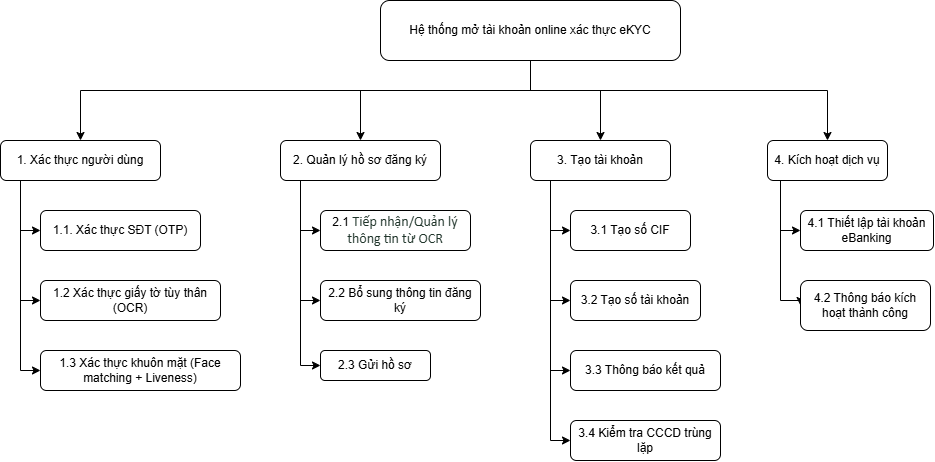

The diagram above was exported from draw.io. Its source (the exported page's mxGraphModel, read from the mxfile embedded in the PNG):
<mxGraphModel dx="1467" dy="841" grid="1" gridSize="10" guides="1" tooltips="1" connect="1" arrows="1" fold="1" page="1" pageScale="1" pageWidth="827" pageHeight="1169" math="0" shadow="0">
  <root>
    <mxCell id="0" />
    <mxCell id="1" parent="0" />
    <mxCell id="DuTGNaFCrXQGoVFJf8Na-7" edge="1" parent="1" source="DuTGNaFCrXQGoVFJf8Na-1" style="edgeStyle=orthogonalEdgeStyle;rounded=0;orthogonalLoop=1;jettySize=auto;html=1;entryX=0.5;entryY=0;entryDx=0;entryDy=0;" target="DuTGNaFCrXQGoVFJf8Na-2">
      <mxGeometry relative="1" as="geometry">
        <Array as="points">
          <mxPoint x="590" y="140" />
          <mxPoint x="140" y="140" />
        </Array>
      </mxGeometry>
    </mxCell>
    <mxCell id="DuTGNaFCrXQGoVFJf8Na-18" edge="1" parent="1" source="DuTGNaFCrXQGoVFJf8Na-1" style="edgeStyle=orthogonalEdgeStyle;rounded=0;orthogonalLoop=1;jettySize=auto;html=1;entryX=0.5;entryY=0;entryDx=0;entryDy=0;" target="DuTGNaFCrXQGoVFJf8Na-11">
      <mxGeometry relative="1" as="geometry">
        <Array as="points">
          <mxPoint x="590" y="140" />
          <mxPoint x="420" y="140" />
        </Array>
      </mxGeometry>
    </mxCell>
    <mxCell id="DuTGNaFCrXQGoVFJf8Na-29" edge="1" parent="1" source="DuTGNaFCrXQGoVFJf8Na-1" style="edgeStyle=orthogonalEdgeStyle;rounded=0;orthogonalLoop=1;jettySize=auto;html=1;entryX=0.5;entryY=0;entryDx=0;entryDy=0;" target="DuTGNaFCrXQGoVFJf8Na-19">
      <mxGeometry relative="1" as="geometry">
        <Array as="points">
          <mxPoint x="590" y="140" />
          <mxPoint x="660" y="140" />
        </Array>
      </mxGeometry>
    </mxCell>
    <mxCell id="DuTGNaFCrXQGoVFJf8Na-31" edge="1" parent="1" source="DuTGNaFCrXQGoVFJf8Na-1" style="edgeStyle=orthogonalEdgeStyle;rounded=0;orthogonalLoop=1;jettySize=auto;html=1;entryX=0.5;entryY=0;entryDx=0;entryDy=0;exitX=0.5;exitY=1;exitDx=0;exitDy=0;" target="DuTGNaFCrXQGoVFJf8Na-30" value="">
      <mxGeometry relative="1" as="geometry">
        <Array as="points">
          <mxPoint x="590" y="140" />
          <mxPoint x="887" y="140" />
        </Array>
      </mxGeometry>
    </mxCell>
    <mxCell id="DuTGNaFCrXQGoVFJf8Na-1" parent="1" style="rounded=1;whiteSpace=wrap;html=1;" value="Hệ thống mở tài khoản online xác thực eKYC" vertex="1">
      <mxGeometry height="60" width="300" x="440" y="50" as="geometry" />
    </mxCell>
    <mxCell id="DuTGNaFCrXQGoVFJf8Na-8" edge="1" parent="1" source="DuTGNaFCrXQGoVFJf8Na-2" style="edgeStyle=orthogonalEdgeStyle;rounded=0;orthogonalLoop=1;jettySize=auto;html=1;entryX=0;entryY=0.5;entryDx=0;entryDy=0;" target="DuTGNaFCrXQGoVFJf8Na-3">
      <mxGeometry relative="1" as="geometry">
        <Array as="points">
          <mxPoint x="80" y="280" />
        </Array>
      </mxGeometry>
    </mxCell>
    <mxCell id="DuTGNaFCrXQGoVFJf8Na-9" edge="1" parent="1" source="DuTGNaFCrXQGoVFJf8Na-2" style="edgeStyle=orthogonalEdgeStyle;rounded=0;orthogonalLoop=1;jettySize=auto;html=1;entryX=0;entryY=0.5;entryDx=0;entryDy=0;" target="DuTGNaFCrXQGoVFJf8Na-5">
      <mxGeometry relative="1" as="geometry">
        <Array as="points">
          <mxPoint x="80" y="350" />
        </Array>
      </mxGeometry>
    </mxCell>
    <mxCell id="DuTGNaFCrXQGoVFJf8Na-10" edge="1" parent="1" source="DuTGNaFCrXQGoVFJf8Na-2" style="edgeStyle=orthogonalEdgeStyle;rounded=0;orthogonalLoop=1;jettySize=auto;html=1;entryX=0;entryY=0.5;entryDx=0;entryDy=0;" target="DuTGNaFCrXQGoVFJf8Na-6">
      <mxGeometry relative="1" as="geometry">
        <Array as="points">
          <mxPoint x="80" y="420" />
        </Array>
      </mxGeometry>
    </mxCell>
    <mxCell id="DuTGNaFCrXQGoVFJf8Na-2" parent="1" style="rounded=1;whiteSpace=wrap;html=1;" value="1. Xác thực người dùng" vertex="1">
      <mxGeometry height="40" width="160" x="60" y="190" as="geometry" />
    </mxCell>
    <mxCell id="DuTGNaFCrXQGoVFJf8Na-3" parent="1" style="rounded=1;whiteSpace=wrap;html=1;" value="1.1. Xác thực SĐT (OTP)" vertex="1">
      <mxGeometry height="40" width="160" x="100" y="260" as="geometry" />
    </mxCell>
    <mxCell id="DuTGNaFCrXQGoVFJf8Na-5" parent="1" style="rounded=1;whiteSpace=wrap;html=1;" value="1.2 Xác thực giấy tờ tùy thân (OCR)" vertex="1">
      <mxGeometry height="40" width="180" x="100" y="330" as="geometry" />
    </mxCell>
    <mxCell id="DuTGNaFCrXQGoVFJf8Na-6" parent="1" style="rounded=1;whiteSpace=wrap;html=1;" value="1.3 Xác thực khuôn mặt (Face matching + Liveness)" vertex="1">
      <mxGeometry height="40" width="200" x="100" y="400" as="geometry" />
    </mxCell>
    <mxCell id="DuTGNaFCrXQGoVFJf8Na-13" edge="1" parent="1" source="DuTGNaFCrXQGoVFJf8Na-11" style="edgeStyle=orthogonalEdgeStyle;rounded=0;orthogonalLoop=1;jettySize=auto;html=1;entryX=0;entryY=0.5;entryDx=0;entryDy=0;" target="DuTGNaFCrXQGoVFJf8Na-12" value="">
      <mxGeometry relative="1" as="geometry">
        <Array as="points">
          <mxPoint x="360" y="280" />
        </Array>
      </mxGeometry>
    </mxCell>
    <mxCell id="DuTGNaFCrXQGoVFJf8Na-15" edge="1" parent="1" source="DuTGNaFCrXQGoVFJf8Na-11" style="edgeStyle=orthogonalEdgeStyle;rounded=0;orthogonalLoop=1;jettySize=auto;html=1;entryX=0;entryY=0.5;entryDx=0;entryDy=0;" target="DuTGNaFCrXQGoVFJf8Na-14">
      <mxGeometry relative="1" as="geometry">
        <Array as="points">
          <mxPoint x="360" y="350" />
        </Array>
      </mxGeometry>
    </mxCell>
    <mxCell id="DuTGNaFCrXQGoVFJf8Na-28" edge="1" parent="1" source="DuTGNaFCrXQGoVFJf8Na-11" style="edgeStyle=orthogonalEdgeStyle;rounded=0;orthogonalLoop=1;jettySize=auto;html=1;entryX=0;entryY=0.5;entryDx=0;entryDy=0;" target="DuTGNaFCrXQGoVFJf8Na-16">
      <mxGeometry relative="1" as="geometry">
        <Array as="points">
          <mxPoint x="360" y="415" />
        </Array>
      </mxGeometry>
    </mxCell>
    <mxCell id="DuTGNaFCrXQGoVFJf8Na-11" parent="1" style="rounded=1;whiteSpace=wrap;html=1;" value="2. Quản lý hồ sơ đăng ký" vertex="1">
      <mxGeometry height="40" width="160" x="340" y="190" as="geometry" />
    </mxCell>
    <mxCell id="DuTGNaFCrXQGoVFJf8Na-12" parent="1" style="whiteSpace=wrap;html=1;rounded=1;" value="2.1&amp;nbsp;&lt;span style=&quot;color: rgb(32, 53, 43); font-family: Calibri; font-size: 14px; text-align: start; text-indent: -18px; white-space: pre-wrap; background-color: rgb(255, 255, 255);&quot;&gt;Tiếp nhận/Quản lý thông tin từ OCR&lt;/span&gt;" vertex="1">
      <mxGeometry height="40" width="150" x="380" y="260" as="geometry" />
    </mxCell>
    <mxCell id="DuTGNaFCrXQGoVFJf8Na-14" parent="1" style="whiteSpace=wrap;html=1;rounded=1;" value="2.2 Bổ sung thông tin đăng ký" vertex="1">
      <mxGeometry height="40" width="160" x="380" y="330" as="geometry" />
    </mxCell>
    <mxCell id="DuTGNaFCrXQGoVFJf8Na-16" parent="1" style="whiteSpace=wrap;html=1;rounded=1;" value="2.3 Gửi hồ sơ" vertex="1">
      <mxGeometry height="30" width="110" x="380" y="400" as="geometry" />
    </mxCell>
    <mxCell id="DuTGNaFCrXQGoVFJf8Na-22" edge="1" parent="1" source="DuTGNaFCrXQGoVFJf8Na-19" style="edgeStyle=orthogonalEdgeStyle;rounded=0;orthogonalLoop=1;jettySize=auto;html=1;" target="DuTGNaFCrXQGoVFJf8Na-21" value="">
      <mxGeometry relative="1" as="geometry">
        <Array as="points">
          <mxPoint x="610" y="270" />
          <mxPoint x="610" y="270" />
        </Array>
      </mxGeometry>
    </mxCell>
    <mxCell id="DuTGNaFCrXQGoVFJf8Na-25" edge="1" parent="1" source="DuTGNaFCrXQGoVFJf8Na-19" style="edgeStyle=orthogonalEdgeStyle;rounded=0;orthogonalLoop=1;jettySize=auto;html=1;" target="DuTGNaFCrXQGoVFJf8Na-24" value="">
      <mxGeometry relative="1" as="geometry">
        <Array as="points">
          <mxPoint x="610" y="270" />
          <mxPoint x="610" y="270" />
        </Array>
      </mxGeometry>
    </mxCell>
    <mxCell id="DuTGNaFCrXQGoVFJf8Na-27" edge="1" parent="1" source="DuTGNaFCrXQGoVFJf8Na-19" style="edgeStyle=orthogonalEdgeStyle;rounded=0;orthogonalLoop=1;jettySize=auto;html=1;entryX=0;entryY=0.5;entryDx=0;entryDy=0;" target="DuTGNaFCrXQGoVFJf8Na-26" value="">
      <mxGeometry relative="1" as="geometry">
        <Array as="points">
          <mxPoint x="610" y="420" />
        </Array>
      </mxGeometry>
    </mxCell>
    <mxCell id="DibAZIAb3rJEDQIZCaDR-1" edge="1" parent="1" source="DuTGNaFCrXQGoVFJf8Na-19" style="edgeStyle=orthogonalEdgeStyle;rounded=0;orthogonalLoop=1;jettySize=auto;html=1;entryX=0;entryY=0.5;entryDx=0;entryDy=0;" target="RRUQpvfSSgDh45dmm3cR-1">
      <mxGeometry relative="1" as="geometry">
        <Array as="points">
          <mxPoint x="610" y="490" />
        </Array>
      </mxGeometry>
    </mxCell>
    <mxCell id="DuTGNaFCrXQGoVFJf8Na-19" parent="1" style="rounded=1;whiteSpace=wrap;html=1;" value="3. Tạo tài khoản" vertex="1">
      <mxGeometry height="40" width="140" x="590" y="190" as="geometry" />
    </mxCell>
    <mxCell id="DuTGNaFCrXQGoVFJf8Na-21" parent="1" style="whiteSpace=wrap;html=1;rounded=1;" value="3.1 Tạo số CIF" vertex="1">
      <mxGeometry height="40" width="120" x="630" y="260" as="geometry" />
    </mxCell>
    <mxCell id="DuTGNaFCrXQGoVFJf8Na-24" parent="1" style="whiteSpace=wrap;html=1;rounded=1;" value="3.2 Tạo số tài khoản" vertex="1">
      <mxGeometry height="40" width="130" x="630" y="330" as="geometry" />
    </mxCell>
    <mxCell id="DuTGNaFCrXQGoVFJf8Na-26" parent="1" style="whiteSpace=wrap;html=1;rounded=1;" value="3.3 Thông báo kết quả" vertex="1">
      <mxGeometry height="40" width="150" x="630" y="400" as="geometry" />
    </mxCell>
    <mxCell id="DuTGNaFCrXQGoVFJf8Na-34" edge="1" parent="1" source="DuTGNaFCrXQGoVFJf8Na-30" style="edgeStyle=orthogonalEdgeStyle;rounded=0;orthogonalLoop=1;jettySize=auto;html=1;entryX=0;entryY=0.5;entryDx=0;entryDy=0;" target="DuTGNaFCrXQGoVFJf8Na-32">
      <mxGeometry relative="1" as="geometry">
        <Array as="points">
          <mxPoint x="840" y="280" />
        </Array>
      </mxGeometry>
    </mxCell>
    <mxCell id="DuTGNaFCrXQGoVFJf8Na-37" edge="1" parent="1" source="DuTGNaFCrXQGoVFJf8Na-30" style="edgeStyle=orthogonalEdgeStyle;rounded=0;orthogonalLoop=1;jettySize=auto;html=1;entryX=0;entryY=0.5;entryDx=0;entryDy=0;" target="DuTGNaFCrXQGoVFJf8Na-36" value="">
      <mxGeometry relative="1" as="geometry">
        <Array as="points">
          <mxPoint x="840" y="350" />
        </Array>
      </mxGeometry>
    </mxCell>
    <mxCell id="DuTGNaFCrXQGoVFJf8Na-30" parent="1" style="whiteSpace=wrap;html=1;rounded=1;" value="4. Kích hoạt dịch vụ" vertex="1">
      <mxGeometry height="40" width="120" x="827" y="190" as="geometry" />
    </mxCell>
    <mxCell id="DuTGNaFCrXQGoVFJf8Na-32" parent="1" style="whiteSpace=wrap;html=1;rounded=1;" value="4.1 Thiết lập tài khoản eBanking" vertex="1">
      <mxGeometry height="40" width="133" x="860" y="260" as="geometry" />
    </mxCell>
    <mxCell id="DuTGNaFCrXQGoVFJf8Na-36" parent="1" style="whiteSpace=wrap;html=1;rounded=1;" value="4.2 Thông báo kích hoạt thành công" vertex="1">
      <mxGeometry height="50" width="130" x="860" y="330" as="geometry" />
    </mxCell>
    <mxCell id="RRUQpvfSSgDh45dmm3cR-1" parent="1" style="whiteSpace=wrap;html=1;rounded=1;" value="3.4 Kiểm tra CCCD trùng lặp" vertex="1">
      <mxGeometry height="40" width="150" x="630" y="470" as="geometry" />
    </mxCell>
  </root>
</mxGraphModel>